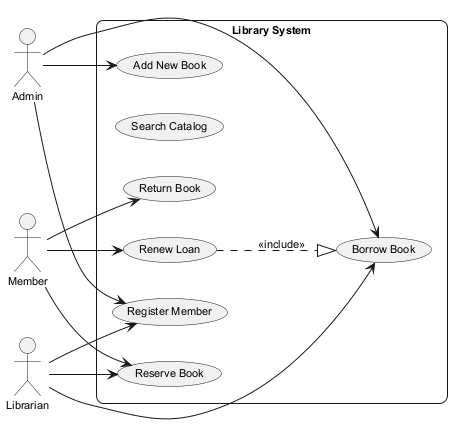

The diagram above was rendered by PlantUML. Its source (embedded in the PNG):
@startuml
skinparam backgroundColor #FFFFFF
skinparam roundCorner 15
skinparam defaultFontSize 11
left to right direction
actor "Admin" as A
actor "Member" as M
actor "Librarian" as L
rectangle "Library System" {
  usecase "Borrow Book" as UC_BorrowBook
  usecase "Register Member" as UC_RegisterMember
  usecase "Search Catalog" as UC_SearchCatalog
  usecase "Return Book" as UC_ReturnBook
  usecase "Add New Book" as UC_AddNewBook
  usecase "Reserve Book" as UC_ReserveBook
  usecase "Renew Loan" as UC_RenewLoan
}
A --> UC_AddNewBook
A --> UC_BorrowBook
A --> UC_RegisterMember
M --> UC_ReserveBook
M --> UC_RenewLoan
M --> UC_ReturnBook
L --> UC_BorrowBook
L --> UC_RegisterMember
L --> UC_ReserveBook
UC_RenewLoan ..|> UC_BorrowBook : <<include>>
@enduml